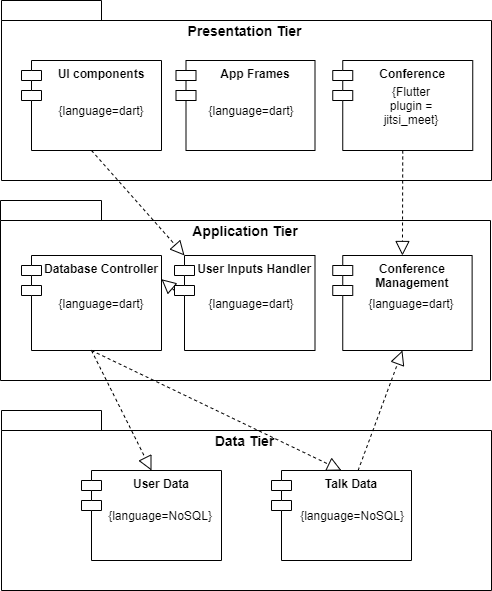

The diagram above was exported from draw.io. Its source (the exported page's mxGraphModel, read from the mxfile embedded in the PNG):
<mxGraphModel dx="925" dy="537" grid="1" gridSize="10" guides="1" tooltips="1" connect="1" arrows="1" fold="1" page="1" pageScale="1" pageWidth="827" pageHeight="1169" math="0" shadow="0">
  <root>
    <mxCell id="0" />
    <mxCell id="1" parent="0" />
    <mxCell id="eIPTbJAZxSzkQeVNCn4V-9" value="" style="shape=folder;fontStyle=1;spacingTop=10;tabWidth=100;tabHeight=20;tabPosition=left;html=1;" parent="1" vertex="1">
      <mxGeometry x="170" y="500" width="490" height="180" as="geometry" />
    </mxCell>
    <mxCell id="eIPTbJAZxSzkQeVNCn4V-10" value="" style="shape=folder;fontStyle=1;spacingTop=10;tabWidth=101;tabHeight=20;tabPosition=left;html=1;" parent="1" vertex="1">
      <mxGeometry x="169" y="290" width="490" height="180" as="geometry" />
    </mxCell>
    <mxCell id="eIPTbJAZxSzkQeVNCn4V-11" value="" style="shape=folder;fontStyle=1;spacingTop=10;tabWidth=100;tabHeight=20;tabPosition=left;html=1;" parent="1" vertex="1">
      <mxGeometry x="170" y="90" width="490" height="180" as="geometry" />
    </mxCell>
    <mxCell id="eIPTbJAZxSzkQeVNCn4V-12" value="&lt;b&gt;&lt;font style=&quot;font-size: 14px&quot;&gt;Presentation Tier&lt;/font&gt;&lt;/b&gt;" style="text;html=1;strokeColor=none;fillColor=none;align=center;verticalAlign=middle;whiteSpace=wrap;rounded=0;" parent="1" vertex="1">
      <mxGeometry x="348" y="110" width="131" height="20" as="geometry" />
    </mxCell>
    <mxCell id="eIPTbJAZxSzkQeVNCn4V-13" value="&lt;font style=&quot;font-size: 14px&quot;&gt;&lt;b&gt;Application Tier&lt;/b&gt;&lt;/font&gt;" style="text;html=1;strokeColor=none;fillColor=none;align=center;verticalAlign=middle;whiteSpace=wrap;rounded=0;" parent="1" vertex="1">
      <mxGeometry x="349" y="310" width="130" height="20" as="geometry" />
    </mxCell>
    <mxCell id="eIPTbJAZxSzkQeVNCn4V-14" value="&lt;font style=&quot;font-size: 14px&quot;&gt;&lt;b&gt;Data Tier&lt;/b&gt;&lt;/font&gt;" style="text;html=1;strokeColor=none;fillColor=none;align=center;verticalAlign=middle;whiteSpace=wrap;rounded=0;" parent="1" vertex="1">
      <mxGeometry x="373" y="520" width="81" height="20" as="geometry" />
    </mxCell>
    <mxCell id="eIPTbJAZxSzkQeVNCn4V-15" value="User Data&#10;&#10;" style="shape=module;align=left;spacingLeft=20;align=center;verticalAlign=top;fontStyle=1" parent="1" vertex="1">
      <mxGeometry x="250" y="560" width="140" height="90" as="geometry" />
    </mxCell>
    <mxCell id="eIPTbJAZxSzkQeVNCn4V-16" value="Talk Data&#10;&#10;" style="shape=module;align=left;spacingLeft=20;align=center;verticalAlign=top;fontStyle=1" parent="1" vertex="1">
      <mxGeometry x="440" y="560" width="140" height="90" as="geometry" />
    </mxCell>
    <mxCell id="eIPTbJAZxSzkQeVNCn4V-18" value="UI components&#10;" style="shape=module;align=left;spacingLeft=20;align=center;verticalAlign=top;fontStyle=1" parent="1" vertex="1">
      <mxGeometry x="190" y="150" width="140" height="90" as="geometry" />
    </mxCell>
    <mxCell id="eIPTbJAZxSzkQeVNCn4V-19" value="App Frames&#10;" style="shape=module;align=left;spacingLeft=20;align=center;verticalAlign=top;fontStyle=1" parent="1" vertex="1">
      <mxGeometry x="344.5" y="150" width="139" height="90" as="geometry" />
    </mxCell>
    <mxCell id="eIPTbJAZxSzkQeVNCn4V-20" value="Conference&#10;" style="shape=module;align=left;spacingLeft=20;align=center;verticalAlign=top;fontStyle=1" parent="1" vertex="1">
      <mxGeometry x="501.25" y="150" width="140" height="90" as="geometry" />
    </mxCell>
    <mxCell id="eIPTbJAZxSzkQeVNCn4V-21" value="Database Controller" style="shape=module;align=left;spacingLeft=20;align=center;verticalAlign=top;fontStyle=1" parent="1" vertex="1">
      <mxGeometry x="190" y="345" width="140" height="95" as="geometry" />
    </mxCell>
    <mxCell id="eIPTbJAZxSzkQeVNCn4V-22" value="User Inputs Handler&#10;" style="shape=module;align=left;spacingLeft=20;align=center;verticalAlign=top;fontSize=12;fontStyle=1" parent="1" vertex="1">
      <mxGeometry x="343" y="345" width="140.5" height="95" as="geometry" />
    </mxCell>
    <mxCell id="eIPTbJAZxSzkQeVNCn4V-24" value="Conference &#10;Management&#10;" style="shape=module;align=left;spacingLeft=20;align=center;verticalAlign=top;fontStyle=1" parent="1" vertex="1">
      <mxGeometry x="501.25" y="345" width="139.37" height="95" as="geometry" />
    </mxCell>
    <mxCell id="eIPTbJAZxSzkQeVNCn4V-25" value="{language=dart}" style="text;html=1;strokeColor=none;fillColor=none;align=center;verticalAlign=middle;whiteSpace=wrap;rounded=0;fontSize=12;" parent="1" vertex="1">
      <mxGeometry x="250" y="382.5" width="40" height="20" as="geometry" />
    </mxCell>
    <mxCell id="eIPTbJAZxSzkQeVNCn4V-28" value="{language=dart}" style="text;html=1;strokeColor=none;fillColor=none;align=center;verticalAlign=middle;whiteSpace=wrap;rounded=0;fontSize=12;" parent="1" vertex="1">
      <mxGeometry x="250" y="190" width="40" height="20" as="geometry" />
    </mxCell>
    <mxCell id="eIPTbJAZxSzkQeVNCn4V-29" value="{language=dart}" style="text;html=1;strokeColor=none;fillColor=none;align=center;verticalAlign=middle;whiteSpace=wrap;rounded=0;fontSize=12;" parent="1" vertex="1">
      <mxGeometry x="400" y="382.5" width="40" height="20" as="geometry" />
    </mxCell>
    <mxCell id="eIPTbJAZxSzkQeVNCn4V-31" value="{language=dart}" style="text;html=1;strokeColor=none;fillColor=none;align=center;verticalAlign=middle;whiteSpace=wrap;rounded=0;fontSize=12;" parent="1" vertex="1">
      <mxGeometry x="400" y="190" width="40" height="20" as="geometry" />
    </mxCell>
    <mxCell id="eIPTbJAZxSzkQeVNCn4V-32" value="{language=NoSQL}" style="text;html=1;strokeColor=none;fillColor=none;align=center;verticalAlign=middle;whiteSpace=wrap;rounded=0;fontSize=12;" parent="1" vertex="1">
      <mxGeometry x="309" y="595" width="40" height="20" as="geometry" />
    </mxCell>
    <mxCell id="eIPTbJAZxSzkQeVNCn4V-35" value="{language=NoSQL}" style="text;html=1;strokeColor=none;fillColor=none;align=center;verticalAlign=middle;whiteSpace=wrap;rounded=0;fontSize=12;" parent="1" vertex="1">
      <mxGeometry x="501.25" y="595" width="40" height="20" as="geometry" />
    </mxCell>
    <mxCell id="eIPTbJAZxSzkQeVNCn4V-37" value="{Flutter plugin = jitsi_meet}" style="text;html=1;strokeColor=none;fillColor=none;align=center;verticalAlign=middle;whiteSpace=wrap;rounded=0;fontSize=12;" parent="1" vertex="1">
      <mxGeometry x="560" y="185" width="40" height="20" as="geometry" />
    </mxCell>
    <mxCell id="eIPTbJAZxSzkQeVNCn4V-38" value="{language=dart}" style="text;html=1;strokeColor=none;fillColor=none;align=center;verticalAlign=middle;whiteSpace=wrap;rounded=0;fontSize=12;" parent="1" vertex="1">
      <mxGeometry x="560" y="382.5" width="40" height="20" as="geometry" />
    </mxCell>
    <mxCell id="eIPTbJAZxSzkQeVNCn4V-40" value="" style="endArrow=block;dashed=1;endFill=0;endSize=12;html=1;fontSize=12;exitX=0.5;exitY=1;exitDx=0;exitDy=0;entryX=0;entryY=0;entryDx=10;entryDy=0;entryPerimeter=0;" parent="1" source="eIPTbJAZxSzkQeVNCn4V-18" target="eIPTbJAZxSzkQeVNCn4V-22" edge="1">
      <mxGeometry width="160" relative="1" as="geometry">
        <mxPoint x="330" y="430" as="sourcePoint" />
        <mxPoint x="490" y="430" as="targetPoint" />
      </mxGeometry>
    </mxCell>
    <mxCell id="eIPTbJAZxSzkQeVNCn4V-41" value="" style="endArrow=block;dashed=1;endFill=0;endSize=12;html=1;fontSize=12;exitX=0;exitY=0;exitDx=0;exitDy=35;exitPerimeter=0;entryX=1;entryY=0.25;entryDx=0;entryDy=0;" parent="1" source="eIPTbJAZxSzkQeVNCn4V-22" target="eIPTbJAZxSzkQeVNCn4V-21" edge="1">
      <mxGeometry width="160" relative="1" as="geometry">
        <mxPoint x="330" y="330" as="sourcePoint" />
        <mxPoint x="490" y="330" as="targetPoint" />
      </mxGeometry>
    </mxCell>
    <mxCell id="eIPTbJAZxSzkQeVNCn4V-42" value="" style="endArrow=block;dashed=1;endFill=0;endSize=12;html=1;fontSize=12;exitX=0.5;exitY=1;exitDx=0;exitDy=0;entryX=0.5;entryY=0;entryDx=0;entryDy=0;" parent="1" source="eIPTbJAZxSzkQeVNCn4V-21" target="eIPTbJAZxSzkQeVNCn4V-15" edge="1">
      <mxGeometry width="160" relative="1" as="geometry">
        <mxPoint x="330" y="430" as="sourcePoint" />
        <mxPoint x="490" y="430" as="targetPoint" />
      </mxGeometry>
    </mxCell>
    <mxCell id="eIPTbJAZxSzkQeVNCn4V-43" value="" style="endArrow=block;dashed=1;endFill=0;endSize=12;html=1;fontSize=12;exitX=0.5;exitY=1;exitDx=0;exitDy=0;entryX=0.5;entryY=0;entryDx=0;entryDy=0;" parent="1" source="eIPTbJAZxSzkQeVNCn4V-21" target="eIPTbJAZxSzkQeVNCn4V-16" edge="1">
      <mxGeometry width="160" relative="1" as="geometry">
        <mxPoint x="330" y="430" as="sourcePoint" />
        <mxPoint x="490" y="430" as="targetPoint" />
      </mxGeometry>
    </mxCell>
    <mxCell id="eIPTbJAZxSzkQeVNCn4V-44" value="" style="endArrow=block;dashed=1;endFill=0;endSize=12;html=1;fontSize=12;entryX=0.5;entryY=1;entryDx=0;entryDy=0;" parent="1" source="eIPTbJAZxSzkQeVNCn4V-16" target="eIPTbJAZxSzkQeVNCn4V-24" edge="1">
      <mxGeometry width="160" relative="1" as="geometry">
        <mxPoint x="330" y="430" as="sourcePoint" />
        <mxPoint x="490" y="430" as="targetPoint" />
      </mxGeometry>
    </mxCell>
    <mxCell id="eIPTbJAZxSzkQeVNCn4V-45" value="" style="endArrow=block;dashed=1;endFill=0;endSize=12;html=1;fontSize=12;exitX=0.5;exitY=1;exitDx=0;exitDy=0;entryX=0.5;entryY=0;entryDx=0;entryDy=0;" parent="1" source="eIPTbJAZxSzkQeVNCn4V-20" target="eIPTbJAZxSzkQeVNCn4V-24" edge="1">
      <mxGeometry width="160" relative="1" as="geometry">
        <mxPoint x="330" y="330" as="sourcePoint" />
        <mxPoint x="660" y="280" as="targetPoint" />
      </mxGeometry>
    </mxCell>
  </root>
</mxGraphModel>